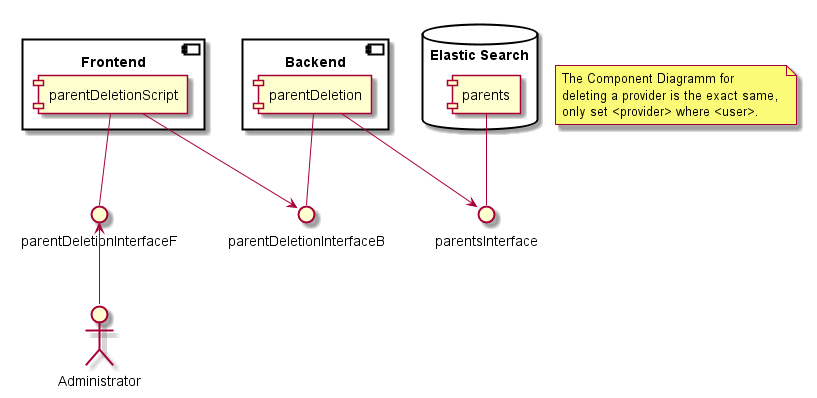

The diagram above was rendered by PlantUML. Its source (embedded in the PNG):
@startuml

database "Elastic Search" {
    [parents]
}
interface parentsInterface
parents -- parentsInterface


component Backend {
       [parentDeletion]
}
interface parentDeletionInterfaceB
parentDeletion -- parentDeletionInterfaceB
parentDeletion --> parentsInterface


component Frontend {
      [parentDeletionScript]
}
interface parentDeletionInterfaceF
parentDeletionScript -- parentDeletionInterfaceF
parentDeletionScript --> parentDeletionInterfaceB


:Administrator: as a
a -u-> parentDeletionInterfaceF


note "The Component Diagramm for \ndeleting a provider is the exact same, \nonly set <provider> where <user>." as n

@enduml